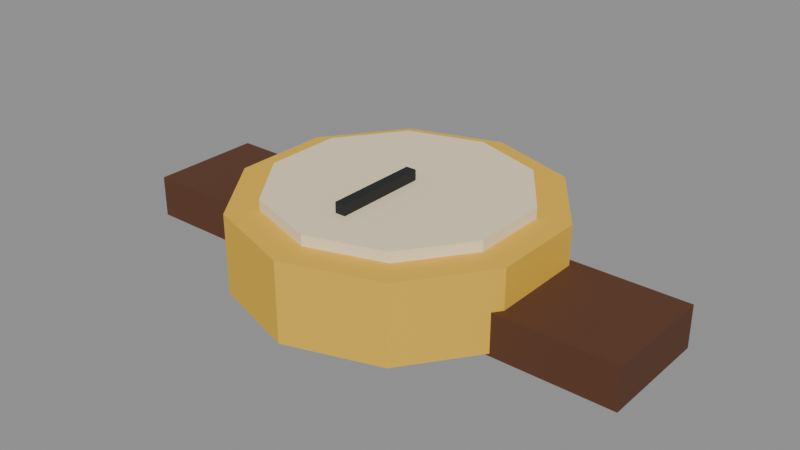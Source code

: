 # Source: watch.blend  (saved by Blender 5.0.119; exported with 4.5.12 LTS)
import bpy
from mathutils import Matrix  # noqa: F401  (used for matrix-valued properties, if any)

bpy.ops.wm.read_factory_settings(use_empty=True)
scene = bpy.context.scene
scene.name = 'Scene'

# ---- materials (node trees are filled in below, after node groups)
mat_c_e8b83a = bpy.data.materials.new('C_e8b83a')
mat_c_e8b83a.diffuse_color = (0.9098, 0.7216, 0.2275, 1.0)
mat_c_f3e3bf = bpy.data.materials.new('C_f3e3bf')
mat_c_f3e3bf.diffuse_color = (0.9529, 0.8902, 0.749, 1.0)
mat_c_1d1e22 = bpy.data.materials.new('C_1d1e22')
mat_c_1d1e22.diffuse_color = (0.1137, 0.1176, 0.1333, 1.0)
mat_c_5a3520 = bpy.data.materials.new('C_5a3520')
mat_c_5a3520.diffuse_color = (0.3529, 0.2078, 0.1255, 1.0)

# ---- material node trees
mat_c_e8b83a.use_nodes = True; mat_c_e8b83a.node_tree.nodes.clear()
_N = mat_c_e8b83a.node_tree.nodes; _L = mat_c_e8b83a.node_tree.links
n0 = _N.new('ShaderNodeBsdfPrincipled'); n0.name = 'Principled BSDF'; n0.location = (-200, 100)
n0.inputs[0].default_value = (0.807, 0.4793, 0.04231, 1.0)
n0.inputs[2].default_value = 0.75
n1 = _N.new('ShaderNodeOutputMaterial'); n1.name = 'Material Output'; n1.location = (200, 100)
_L.new(n0.outputs[0], n1.inputs[0])
n1.is_active_output = True
mat_c_f3e3bf.use_nodes = True; mat_c_f3e3bf.node_tree.nodes.clear()
_N = mat_c_f3e3bf.node_tree.nodes; _L = mat_c_f3e3bf.node_tree.links
n0 = _N.new('ShaderNodeBsdfPrincipled'); n0.name = 'Principled BSDF'; n0.location = (-200, 100)
n0.inputs[0].default_value = (0.8963, 0.7682, 0.521, 1.0)
n0.inputs[2].default_value = 0.75
n1 = _N.new('ShaderNodeOutputMaterial'); n1.name = 'Material Output'; n1.location = (200, 100)
_L.new(n0.outputs[0], n1.inputs[0])
n1.is_active_output = True
mat_c_1d1e22.use_nodes = True; mat_c_1d1e22.node_tree.nodes.clear()
_N = mat_c_1d1e22.node_tree.nodes; _L = mat_c_1d1e22.node_tree.links
n0 = _N.new('ShaderNodeBsdfPrincipled'); n0.name = 'Principled BSDF'; n0.location = (-200, 100)
n0.inputs[0].default_value = (0.01229, 0.01298, 0.016, 1.0)
n0.inputs[2].default_value = 0.75
n1 = _N.new('ShaderNodeOutputMaterial'); n1.name = 'Material Output'; n1.location = (200, 100)
_L.new(n0.outputs[0], n1.inputs[0])
n1.is_active_output = True
mat_c_5a3520.use_nodes = True; mat_c_5a3520.node_tree.nodes.clear()
_N = mat_c_5a3520.node_tree.nodes; _L = mat_c_5a3520.node_tree.links
n0 = _N.new('ShaderNodeBsdfPrincipled'); n0.name = 'Principled BSDF'; n0.location = (-200, 100)
n0.inputs[0].default_value = (0.1022, 0.0356, 0.01444, 1.0)
n0.inputs[2].default_value = 0.75
n1 = _N.new('ShaderNodeOutputMaterial'); n1.name = 'Material Output'; n1.location = (200, 100)
_L.new(n0.outputs[0], n1.inputs[0])
n1.is_active_output = True

# ---- meshes
me_watch = bpy.data.meshes.new('watch')
me_watch.from_pydata([(0.0, 0.12, -0.03), (0.0, 0.12, 0.03), (0.07053, 0.09708, -0.03), (0.07053, 0.09708, 0.03), (0.1141, 0.03708, -0.03), (0.1141, 0.03708, 0.03), (0.1141, -0.03708, -0.03), (0.1141, -0.03708, 0.03), (0.07053, -0.09708, -0.03), (0.07053, -0.09708, 0.03), (0.0, -0.12, -0.03), (0.0, -0.12, 0.03), (-0.07053, -0.09708, -0.03), (-0.07053, -0.09708, 0.03), (-0.1141, -0.03708, -0.03), (-0.1141, -0.03708, 0.03), (-0.1141, 0.03708, -0.03), (-0.1141, 0.03708, 0.03), (-0.07053, 0.09708, -0.03), (-0.07053, 0.09708, 0.03), (0.0, 0.096, -0.03), (0.0, 0.096, 0.038), (0.05643, 0.07767, -0.03), (0.05643, 0.07767, 0.038), (0.0913, 0.02967, -0.03), (0.0913, 0.02967, 0.038), (0.0913, -0.02967, -0.03), (0.0913, -0.02967, 0.038), (0.05643, -0.07767, -0.03), (0.05643, -0.07767, 0.038), (0.0, -0.096, -0.03), (0.0, -0.096, 0.038), (-0.05643, -0.07767, -0.03), (-0.05643, -0.07767, 0.038), (-0.0913, -0.02967, -0.03), (-0.0913, -0.02967, 0.038), (-0.0913, 0.02967, -0.03), (-0.0913, 0.02967, 0.038), (-0.05643, 0.07767, -0.03), (-0.05643, 0.07767, 0.038), (-0.004, -0.06, 0.034), (-0.004, -0.06, 0.046), (-0.004, 0.012, 0.034), (-0.004, 0.012, 0.046), (0.004, -0.06, 0.034), (0.004, -0.06, 0.046), (0.004, 0.012, 0.034), (0.004, 0.012, 0.046), (-0.2, -0.044, -0.032), (-0.2, -0.044, 0.0), (-0.2, 0.044, -0.032), (-0.2, 0.044, 0.0), (0.2, -0.044, -0.032), (0.2, -0.044, 0.0), (0.2, 0.044, -0.032), (0.2, 0.044, 0.0)], [], [(0, 1, 3, 2), (2, 3, 5, 4), (4, 5, 7, 6), (6, 7, 9, 8), (8, 9, 11, 10), (10, 11, 13, 12), (12, 13, 15, 14), (14, 15, 17, 16), (3, 1, 19, 17, 15, 13, 11, 9, 7, 5), (16, 17, 19, 18), (18, 19, 1, 0), (0, 2, 4, 6, 8, 10, 12, 14, 16, 18), (20, 21, 23, 22), (22, 23, 25, 24), (24, 25, 27, 26), (26, 27, 29, 28), (28, 29, 31, 30), (30, 31, 33, 32), (32, 33, 35, 34), (34, 35, 37, 36), (23, 21, 39, 37, 35, 33, 31, 29, 27, 25), (36, 37, 39, 38), (38, 39, 21, 20), (20, 22, 24, 26, 28, 30, 32, 34, 36, 38), (40, 41, 43, 42), (42, 43, 47, 46), (46, 47, 45, 44), (44, 45, 41, 40), (42, 46, 44, 40), (47, 43, 41, 45), (48, 49, 51, 50), (50, 51, 55, 54), (54, 55, 53, 52), (52, 53, 49, 48), (50, 54, 52, 48), (55, 51, 49, 53)])
me_watch.polygons.foreach_set('material_index', [0, 0, 0, 0, 0, 0, 0, 0, 0, 0, 0, 0, 1, 1, 1, 1, 1, 1, 1, 1, 1, 1, 1, 1, 2, 2, 2, 2, 2, 2, 3, 3, 3, 3, 3, 3])
me_watch.materials.append(mat_c_e8b83a)
me_watch.materials.append(mat_c_f3e3bf)
me_watch.materials.append(mat_c_1d1e22)
me_watch.materials.append(mat_c_5a3520)
me_watch.update()

# ---- objects
ob_watch = bpy.data.objects.new('watch', me_watch)

# ---- transforms, parenting, visibility, modifiers, constraints
ob_watch.location = (0.0, 0.0, 0.0)

# ---- collection membership
scene.collection.objects.link(ob_watch)

# ---- scene / render settings (as saved in the file)
scene.frame_start = 1; scene.frame_end = 250; scene.frame_set(1)
scene.render.engine = 'BLENDER_EEVEE_NEXT'
scene.render.bake_bias = 0.0
scene.render.bake_samples = 0
scene.cycles.sampling_pattern = 'TABULATED_SOBOL'
scene.eevee.use_volume_custom_range = False
bpy.context.view_layer.update()

# ---- added for rendering (the .blend has no active camera and no usable light): camera, sun + grey world if the file has none
cam_auto = bpy.data.cameras.new('AutoCamera')
cam_auto.lens = 50.0
cam_auto.sensor_width = 36.0
cam_auto.clip_end = 1000.0
ob_auto_camera = bpy.data.objects.new('AutoCamera', cam_auto)
scene.collection.objects.link(ob_auto_camera)
ob_auto_camera.location = (0.437587, -0.525105, 0.35707)
ob_auto_camera.rotation_euler = (1.09748, -7.21219e-08, 0.694738)
scene.camera = ob_auto_camera
light_auto_sun = bpy.data.lights.new('AutoSun', 'SUN')
light_auto_sun.energy = 3.0
light_auto_sun.angle = 0.0523599
ob_auto_sun = bpy.data.objects.new('AutoSun', light_auto_sun)
scene.collection.objects.link(ob_auto_sun)
ob_auto_sun.rotation_euler = (0.872665, 0.174533, 0.523599)
if scene.world is None:
    world_auto = bpy.data.worlds.new('AutoWorld')
    world_auto.color = (0.3, 0.3, 0.3)
    scene.world = world_auto
bpy.context.view_layer.update()

